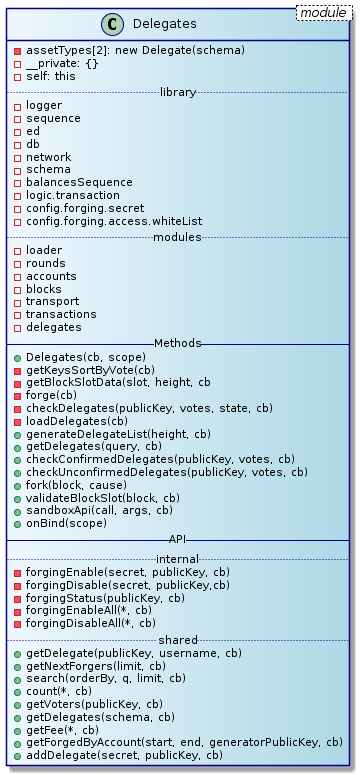

The diagram above was rendered by PlantUML. Its source (embedded in the PNG):
@startuml
skinparam class {
	BackgroundColor AliceBlue|LightBlue
	ArrowColor Black
	BorderColor DarkBlue
}
class Delegates < module > {
  - assetTypes[2]: new Delegate(schema)
  - __private: {}
  - self: this
  .. library..
  - logger
  - sequence
  - ed
  - db
  - network
  - schema
  - balancesSequence
  - logic.transaction
  - config.forging.secret
  - config.forging.access.whiteList
  .. modules..
  - loader
  - rounds
  - accounts
  - blocks
  - transport
  - transactions
  - delegates
  -- Methods --
  + Delegates(cb, scope)
  - getKeysSortByVote(cb)
  - getBlockSlotData(slot, height, cb
  - forge(cb)
  - checkDelegates(publicKey, votes, state, cb)
  - loadDelegates(cb)
  + generateDelegateList(height, cb)
  + getDelegates(query, cb)
  + checkConfirmedDelegates(publicKey, votes, cb)
  + checkUnconfirmedDelegates(publicKey, votes, cb)
  + fork(block, cause)
  + validateBlockSlot(block, cb)
  + sandboxApi(call, args, cb)
  + onBind(scope)
  -- API --
  .. internal ..
  - forgingEnable(secret, publicKey, cb)
  - forgingDisable(secret, publicKey,cb)
  - forgingStatus(publicKey, cb)
  - forgingEnableAll(*, cb)
  - forgingDisableAll(*, cb)
  .. shared ..
  + getDelegate(publicKey, username, cb)
  + getNextForgers(limit, cb)
  + search(orderBy, q, limit, cb)
  + count(*, cb)
  + getVoters(publicKey, cb)
  + getDelegates(schema, cb)
  + getFee(*, cb)
  + getForgedByAccount(start, end, generatorPublicKey, cb)
  + addDelegate(secret, publicKey, cb)
}
@enduml